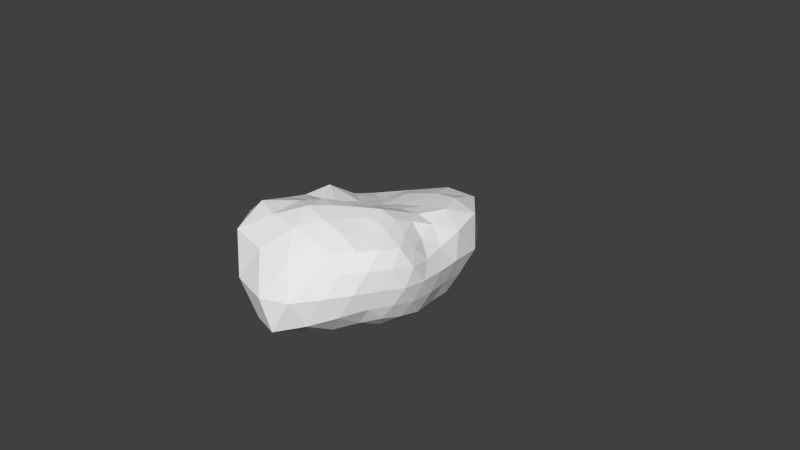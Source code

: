 # Source: redAsteroid.blend  (saved by Blender 2.67.0; exported with 4.5.12 LTS)
import bpy
from mathutils import Matrix  # noqa: F401  (used for matrix-valued properties, if any)

bpy.ops.wm.read_factory_settings(use_empty=True)
scene = bpy.context.scene
scene.name = 'Scene'

# ---- collections
col_collection_1 = bpy.data.collections.new('Collection 1'); scene.collection.children.link(col_collection_1)

# ---- materials (node trees are filled in below, after node groups)
mat_redasteroid = bpy.data.materials.new('redAsteroid')
mat_redasteroid.alpha_threshold = 0.0
mat_redasteroid.use_transparent_shadow = False
mat_redasteroid.roughness = 0.5
mat_redasteroid.line_color = (0.0, 0.0, 0.0, 1.0)

# ---- material node trees

# ---- world
world_world = bpy.data.worlds.new('World'); scene.world = world_world
world_world.color = (0.05088, 0.05088, 0.05088)
world_world.use_sun_shadow = False
world_world.sun_shadow_jitter_overblur = 0.0
world_world.cycles.sampling_method = 'MANUAL'
world_world.cycles.sample_map_resolution = 256

# ---- cameras
cam_camera = bpy.data.cameras.new('Camera')
cam_camera.clip_end = 100.0
cam_camera.lens = 35.0
cam_camera.sensor_width = 32.0
cam_camera.sensor_height = 18.0
cam_camera.ortho_scale = 7.314
cam_camera.dof.focus_distance = 0.0
cam_camera.dof.aperture_fstop = 128.0

# ---- meshes
me_icosphere_001 = bpy.data.meshes.new('Icosphere.001')
me_icosphere_001.from_pydata([(0.002709, -0.09222, -0.5624), (0.6993, -0.5132, -0.4325), (-0.3115, -1.316, -0.7296), (-0.9965, -0.09339, -0.3802), (-0.2781, 0.8512, -0.4665), (0.7715, 0.5464, -0.4627), (0.2858, -0.8774, 0.4476), (-1.111, -0.8881, 0.6866), (-0.9423, 0.5527, 0.3594), (0.3964, 1.065, 0.5803), (0.7677, -0.00962, 0.3749), (-0.05594, -0.03315, 0.6831), (0.3699, -0.2808, -0.6563), (0.3005, -0.965, -0.5708), (-0.1644, -0.4692, -0.5778), (0.3925, 0.2367, -0.6526), (0.8132, 8.457e-05, -0.5025), (-0.7734, -0.6395, -0.4881), (-0.4518, -0.1097, -0.4728), (-0.7498, 0.3238, -0.2609), (-0.09877, 0.1583, -0.3253), (0.3272, 0.8589, -0.5594), (0.9117, 0.2978, -0.004566), (0.9087, -0.2955, -0.0001038), (0.6011, -0.8611, -0.005474), (0.1397, -1.478, -0.05729), (-0.8439, -1.501, -0.08711), (-1.532, -0.6855, -0.01963), (-1.369, 0.3224, -0.02782), (-0.7996, 1.082, -0.01666), (0.1193, 1.592, 0.07872), (0.845, 1.001, 0.0227), (0.6433, -0.4705, 0.4795), (-0.2994, -1.022, 0.6267), (-1.146, -0.1741, 0.5277), (-0.3272, 0.9285, 0.4535), (0.616, 0.4686, 0.4783), (0.3761, 0.01652, 0.6331), (0.06758, -0.4371, 0.6892), (-0.4797, -0.376, 0.7516), (-0.4212, 0.1927, 0.4703), (0.1004, 0.4025, 0.5412), (0.5675, -0.4165, -0.6119), (0.02475, -1.164, -0.6257), (-0.08416, -0.2404, -0.5766), (0.6037, 0.4324, -0.634), (0.7706, -0.2706, -0.4763), (-0.943, -0.3695, -0.4288), (-0.1988, -0.1223, -0.5242), (-0.5149, 0.5161, -0.2397), (-0.03505, 0.02527, -0.4666), (0.6074, 0.7549, -0.5612), (0.8406, 0.1367, 0.1966), (0.8189, -0.4183, -0.2307), (0.4546, -0.8967, 0.2359), (-0.04908, -1.609, -0.4807), (-1.106, -1.296, 0.4237), (-1.234, -0.3488, -0.257), (-1.312, 0.5148, 0.266), (-0.519, 1.005, -0.3165), (0.3372, 1.528, 0.4297), (0.8034, 0.7409, -0.2731), (0.4611, -0.6786, 0.4631), (-0.7284, -0.9966, 0.6566), (-1.161, 0.2501, 0.5362), (0.05197, 1.066, 0.5362), (0.6505, 0.2195, 0.3936), (0.1622, -0.002278, 0.6983), (0.1915, -0.6741, 0.6022), (-0.755, -0.5691, 0.6989), (-0.6685, 0.3612, 0.412), (0.2117, 0.6768, 0.5269), (0.1482, -0.1435, -0.5877), (0.513, -0.705, -0.4925), (-0.2497, -0.8438, -0.6739), (0.1709, 0.04343, -0.559), (0.7816, 0.2754, -0.4805), (-0.5253, -0.9354, -0.5986), (-0.737, -0.08891, -0.4219), (-0.9203, 0.1478, -0.3502), (-0.1861, 0.4165, -0.2799), (-0.000828, 0.8453, -0.4966), (0.8551, 0.4296, -0.2366), (0.8884, -0.1468, 0.2212), (0.6657, -0.6939, -0.2391), (0.2034, -1.098, 0.2498), (-0.5094, -1.483, -0.5368), (-1.433, -0.8725, 0.4213), (-1.208, 0.1059, -0.2389), (-0.9996, 0.9218, 0.2496), (-0.1455, 1.16, -0.381), (0.6999, 1.145, 0.4377), (0.7552, -0.2319, 0.4529), (0.02458, -0.959, 0.5398), (-1.11, -0.509, 0.604), (-0.6311, 0.7183, 0.3306), (0.5403, 0.7523, 0.5732), (0.5835, -0.000553, 0.5242), (-0.01581, -0.2149, 0.7339), (-0.2843, -0.1998, 0.7203), (-0.2248, 0.06078, 0.5913), (0.03093, 0.1748, 0.613), (0.03119, -0.6963, -0.584), (0.09027, -0.3628, -0.577), (0.3181, -0.5634, -0.6161), (0.623, 0.1414, -0.6508), (0.6193, -0.1467, -0.6497), (0.3824, -0.01757, -0.6386), (-0.5819, -0.288, -0.4571), (-0.3035, -0.2905, -0.5432), (-0.4154, -0.5423, -0.5407), (-0.405, 0.2087, -0.2566), (-0.2941, 0.01906, -0.3981), (-0.6057, 0.07537, -0.3764), (0.3734, 0.532, -0.6261), (0.1467, 0.195, -0.4769), (0.08568, 0.4191, -0.3846), (0.9309, -0.0009236, -0.009879), (0.8902, -0.1468, -0.2563), (0.8912, 0.1472, -0.2567), (0.3877, -1.148, -0.03357), (0.2635, -1.326, -0.383), (0.4878, -0.9979, -0.3061), (-1.333, -1.175, -0.1108), (-1.238, -0.778, -0.4239), (-0.9352, -1.26, -0.5707), (-1.17, 0.7263, -0.03693), (-0.792, 0.6674, -0.1869), (-1.08, 0.4048, -0.234), (0.5502, 1.382, 0.063), (0.5771, 1.018, -0.3605), (0.2339, 1.174, -0.3819), (0.6554, -0.6786, 0.2638), (0.766, -0.5651, 0.007283), (0.8088, -0.4087, 0.2571), (-0.5645, -1.344, 0.3658), (-0.2467, -1.626, -0.08458), (-0.0969, -1.283, 0.3205), (-1.445, 0.07551, 0.3275), (-1.496, -0.1795, 0.02362), (-1.472, -0.4436, 0.3945), (-0.1218, 1.499, 0.4322), (-0.3933, 1.394, -0.005293), (-0.6309, 1.227, 0.312), (0.7932, 0.4079, 0.247), (0.8848, 0.6043, 0.0153), (0.7984, 0.7373, 0.3634), (0.2326, -0.1973, 0.6618), (0.3415, -0.4319, 0.5674), (0.5144, -0.2153, 0.5758), (-0.2129, -0.436, 0.7671), (-0.4144, -0.6836, 0.7779), (-0.101, -0.7073, 0.71), (-0.4811, -0.1339, 0.6032), (-0.7422, 0.02198, 0.484), (-0.761, -0.3059, 0.6107), (-0.1511, 0.3166, 0.5029), (-0.0851, 0.6029, 0.4787), (-0.3665, 0.5012, 0.414), (0.2589, 0.229, 0.6205), (0.4659, 0.24, 0.5522), (0.3596, 0.4562, 0.5429)], [], [(0, 72, 44), (1, 42, 46), (0, 44, 48), (0, 48, 50), (0, 50, 75), (1, 46, 53), (2, 43, 55), (3, 47, 57), (4, 49, 59), (5, 51, 61), (1, 53, 84), (2, 55, 86), (3, 57, 88), (4, 59, 90), (5, 61, 82), (6, 62, 68), (7, 63, 69), (8, 64, 70), (9, 65, 71), (10, 66, 97), (14, 102, 74), (14, 103, 102), (12, 42, 104), (16, 105, 76), (16, 106, 105), (12, 72, 107), (18, 108, 78), (18, 109, 108), (14, 74, 110), (20, 111, 80), (20, 112, 111), (18, 78, 113), (15, 114, 45), (15, 115, 114), (20, 80, 116), (23, 117, 83), (23, 118, 117), (16, 76, 119), (25, 120, 85), (25, 121, 120), (13, 73, 122), (27, 123, 87), (27, 124, 123), (17, 77, 125), (29, 126, 89), (29, 127, 126), (19, 79, 128), (31, 129, 91), (31, 130, 129), (21, 81, 131), (24, 132, 54), (24, 133, 132), (23, 83, 134), (26, 135, 56), (26, 136, 135), (25, 85, 137), (28, 138, 58), (28, 139, 138), (27, 87, 140), (30, 141, 60), (30, 142, 141), (29, 89, 143), (22, 144, 52), (22, 145, 144), (31, 91, 146), (38, 147, 98), (38, 148, 147), (32, 92, 149), (39, 150, 99), (39, 151, 150), (33, 93, 152), (40, 153, 100), (40, 154, 153), (34, 94, 155), (41, 156, 101), (41, 157, 156), (35, 95, 158), (37, 159, 67), (37, 160, 159), (36, 96, 161), (44, 103, 14), (44, 72, 103), (72, 12, 103), (46, 106, 16), (46, 42, 106), (42, 12, 106), (48, 109, 18), (48, 44, 109), (44, 14, 109), (50, 112, 20), (50, 48, 112), (48, 18, 112), (75, 115, 15), (75, 50, 115), (50, 20, 115), (53, 118, 23), (53, 46, 118), (46, 16, 118), (55, 121, 25), (55, 43, 121), (43, 13, 121), (57, 124, 27), (57, 47, 124), (47, 17, 124), (59, 127, 29), (59, 49, 127), (49, 19, 127), (61, 130, 31), (61, 51, 130), (51, 21, 130), (84, 133, 24), (84, 53, 133), (53, 23, 133), (86, 136, 26), (86, 55, 136), (55, 25, 136), (88, 139, 28), (88, 57, 139), (57, 27, 139), (90, 142, 30), (90, 59, 142), (59, 29, 142), (82, 145, 22), (82, 61, 145), (61, 31, 145), (68, 148, 38), (68, 62, 148), (62, 32, 148), (69, 151, 39), (69, 63, 151), (63, 33, 151), (70, 154, 40), (70, 64, 154), (64, 34, 154), (71, 157, 41), (71, 65, 157), (65, 35, 157), (97, 160, 37), (97, 66, 160), (66, 36, 160), (74, 43, 2), (74, 102, 43), (102, 13, 43), (102, 104, 13), (102, 103, 104), (103, 12, 104), (104, 73, 13), (104, 42, 73), (42, 1, 73), (76, 45, 5), (76, 105, 45), (105, 15, 45), (105, 107, 15), (105, 106, 107), (106, 12, 107), (107, 75, 15), (107, 72, 75), (72, 0, 75), (78, 47, 3), (78, 108, 47), (108, 17, 47), (108, 110, 17), (108, 109, 110), (109, 14, 110), (110, 77, 17), (110, 74, 77), (74, 2, 77), (80, 49, 4), (80, 111, 49), (111, 19, 49), (111, 113, 19), (111, 112, 113), (112, 18, 113), (113, 79, 19), (113, 78, 79), (78, 3, 79), (45, 51, 5), (45, 114, 51), (114, 21, 51), (114, 116, 21), (114, 115, 116), (115, 20, 116), (116, 81, 21), (116, 80, 81), (80, 4, 81), (83, 52, 10), (83, 117, 52), (117, 22, 52), (117, 119, 22), (117, 118, 119), (118, 16, 119), (119, 82, 22), (119, 76, 82), (76, 5, 82), (85, 54, 6), (85, 120, 54), (120, 24, 54), (120, 122, 24), (120, 121, 122), (121, 13, 122), (122, 84, 24), (122, 73, 84), (73, 1, 84), (87, 56, 7), (87, 123, 56), (123, 26, 56), (123, 125, 26), (123, 124, 125), (124, 17, 125), (125, 86, 26), (125, 77, 86), (77, 2, 86), (89, 58, 8), (89, 126, 58), (126, 28, 58), (126, 128, 28), (126, 127, 128), (127, 19, 128), (128, 88, 28), (128, 79, 88), (79, 3, 88), (91, 60, 9), (91, 129, 60), (129, 30, 60), (129, 131, 30), (129, 130, 131), (130, 21, 131), (131, 90, 30), (131, 81, 90), (81, 4, 90), (54, 62, 6), (54, 132, 62), (132, 32, 62), (132, 134, 32), (132, 133, 134), (133, 23, 134), (134, 92, 32), (134, 83, 92), (83, 10, 92), (56, 63, 7), (56, 135, 63), (135, 33, 63), (135, 137, 33), (135, 136, 137), (136, 25, 137), (137, 93, 33), (137, 85, 93), (85, 6, 93), (58, 64, 8), (58, 138, 64), (138, 34, 64), (138, 140, 34), (138, 139, 140), (139, 27, 140), (140, 94, 34), (140, 87, 94), (87, 7, 94), (60, 65, 9), (60, 141, 65), (141, 35, 65), (141, 143, 35), (141, 142, 143), (142, 29, 143), (143, 95, 35), (143, 89, 95), (89, 8, 95), (52, 66, 10), (52, 144, 66), (144, 36, 66), (144, 146, 36), (144, 145, 146), (145, 31, 146), (146, 96, 36), (146, 91, 96), (91, 9, 96), (98, 67, 11), (98, 147, 67), (147, 37, 67), (147, 149, 37), (147, 148, 149), (148, 32, 149), (149, 97, 37), (149, 92, 97), (92, 10, 97), (99, 98, 11), (99, 150, 98), (150, 38, 98), (150, 152, 38), (150, 151, 152), (151, 33, 152), (152, 68, 38), (152, 93, 68), (93, 6, 68), (100, 99, 11), (100, 153, 99), (153, 39, 99), (153, 155, 39), (153, 154, 155), (154, 34, 155), (155, 69, 39), (155, 94, 69), (94, 7, 69), (101, 100, 11), (101, 156, 100), (156, 40, 100), (156, 158, 40), (156, 157, 158), (157, 35, 158), (158, 70, 40), (158, 95, 70), (95, 8, 70), (67, 101, 11), (67, 159, 101), (159, 41, 101), (159, 161, 41), (159, 160, 161), (160, 36, 161), (161, 71, 41), (161, 96, 71), (96, 9, 71)])
me_icosphere_001.materials.append(mat_redasteroid)
me_icosphere_001.use_remesh_preserve_volume = False
me_icosphere_001.use_remesh_preserve_attributes = False
me_icosphere_001.use_mirror_vertex_groups = False
me_icosphere_001.update()

# ---- objects
ob_icosphere = bpy.data.objects.new('Icosphere', me_icosphere_001)
ob_camera = bpy.data.objects.new('Camera', cam_camera)

# ---- transforms, parenting, visibility, modifiers, constraints
ob_icosphere.location = (0.0, 0.0, 0.0)
ob_icosphere.lineart.crease_threshold = 0.0
ob_camera.location = (7.481, -6.508, 5.344)
ob_camera.rotation_euler = (1.109, 0.01082, 0.8149)
ob_camera.lock_rotations_4d = False
ob_camera.empty_display_type = 'ARROWS'
ob_camera.color = (0.0, 0.0, 0.0, 0.0)
ob_camera.display_type = 'WIRE'
ob_camera.lineart.crease_threshold = 0.0

# ---- collection membership
col_collection_1.objects.link(ob_icosphere)
col_collection_1.objects.link(ob_camera)

# ---- scene / render settings (as saved in the file)
scene.camera = ob_camera
scene.frame_start = 1; scene.frame_end = 250; scene.frame_set(1)
scene.render.engine = 'BLENDER_EEVEE_NEXT'
scene.render.image_settings.color_mode = 'RGB'
scene.render.image_settings.compression = 90
scene.render.resolution_percentage = 50
scene.render.dither_intensity = 0.0
scene.cycles.use_denoising = False
scene.cycles.samples = 10
scene.cycles.sampling_pattern = 'TABULATED_SOBOL'
scene.cycles.light_sampling_threshold = 0.0
scene.cycles.use_adaptive_sampling = False
scene.cycles.use_light_tree = False
scene.cycles.blur_glossy = 0.0
scene.cycles.volume_bounces = 1
scene.cycles.pixel_filter_type = 'GAUSSIAN'
scene.cycles.sample_clamp_indirect = 0.0
scene.view_settings.view_transform = 'Standard'
bpy.context.view_layer.update()

# ---- added for rendering (the .blend has no usable light): sun
light_auto_sun = bpy.data.lights.new('AutoSun', 'SUN')
light_auto_sun.energy = 3.0
light_auto_sun.angle = 0.0523599
ob_auto_sun = bpy.data.objects.new('AutoSun', light_auto_sun)
scene.collection.objects.link(ob_auto_sun)
ob_auto_sun.rotation_euler = (0.872665, 0.174533, 0.523599)
bpy.context.view_layer.update()
